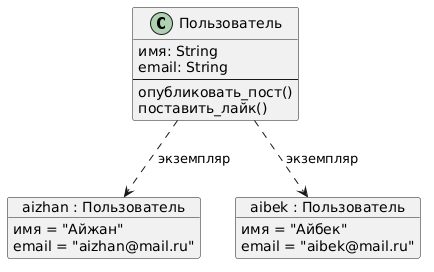

The diagram above was rendered by PlantUML. Its source (embedded in the PNG):
@startuml
skinparam backgroundColor #FFFFFF
skinparam shadowing false

class "Пользователь" as U {
  имя: String
  email: String
  --
  опубликовать_пост()
  поставить_лайк()
}

object "aizhan : Пользователь" as O1 {
  имя = "Айжан"
  email = "aizhan@mail.ru"
}

object "aibek : Пользователь" as O2 {
  имя = "Айбек"
  email = "aibek@mail.ru"
}

U ..> O1 : экземпляр
U ..> O2 : экземпляр
@enduml